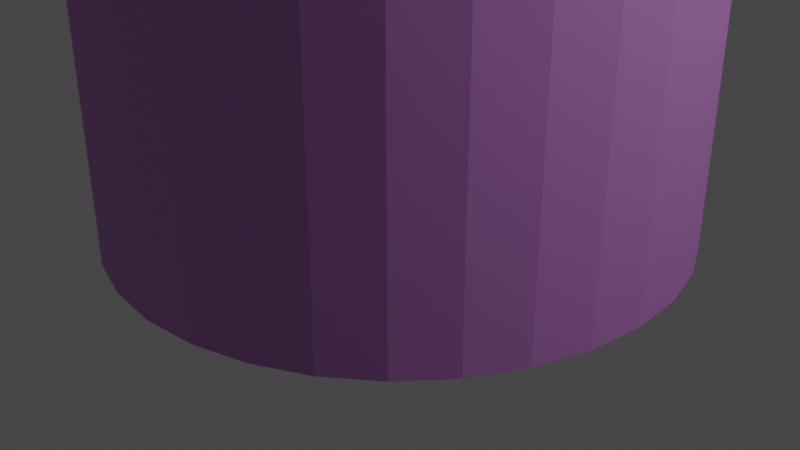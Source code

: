 # Source: holder.blend  (saved by Blender 2.93.21; exported with 4.5.12 LTS)
import bpy
from mathutils import Matrix  # noqa: F401  (used for matrix-valued properties, if any)

bpy.ops.wm.read_factory_settings(use_empty=True)
scene = bpy.context.scene
scene.name = 'Scene'

# ---- collections
col_collection = bpy.data.collections.new('Collection'); scene.collection.children.link(col_collection)

# ---- materials (node trees are filled in below, after node groups)
mat_mat = bpy.data.materials.new('mat')
mat_mat.use_transparent_shadow = False

# ---- material node trees
mat_mat.use_nodes = True; mat_mat.node_tree.nodes.clear()
_N = mat_mat.node_tree.nodes; _L = mat_mat.node_tree.links
n0 = _N.new('ShaderNodeBsdfPrincipled'); n0.name = 'Principled BSDF'; n0.location = (10, 300)
n0.distribution = 'GGX'
n0.subsurface_method = 'BURLEY'
n0.inputs[0].default_value = (0.7032, 0.2843, 0.8, 1.0)
n0.inputs[1].default_value = 0.314
n0.inputs[2].default_value = 0.7674
n0.inputs[3].default_value = 1.45
n0.inputs[27].default_value = (0.0, 0.0, 0.0, 1.0)
n0.inputs[28].default_value = 1.0
n1 = _N.new('ShaderNodeOutputMaterial'); n1.name = 'Material Output'; n1.location = (300, 300)
_L.new(n0.outputs[0], n1.inputs[0])
n1.is_active_output = True

# ---- world
world_world = bpy.data.worlds.new('World'); scene.world = world_world
world_world.use_nodes = True; world_world.node_tree.nodes.clear()
_N = world_world.node_tree.nodes; _L = world_world.node_tree.links
n0 = _N.new('ShaderNodeOutputWorld'); n0.name = 'World Output'; n0.location = (300, 300)
n1 = _N.new('ShaderNodeBackground'); n1.name = 'Background'; n1.location = (10, 300)
n1.inputs[0].default_value = (0.05088, 0.05088, 0.05088, 1.0)
_L.new(n1.outputs[0], n0.inputs[0])
n0.is_active_output = True
world_world.color = (0.05088, 0.05088, 0.05088)
world_world.use_sun_shadow = False
world_world.sun_shadow_jitter_overblur = 0.0

# ---- cameras
cam_camera = bpy.data.cameras.new('Camera')
cam_camera.clip_end = 100.0
cam_camera.ortho_scale = 7.314

# ---- lights
light_light = bpy.data.lights.new('Light', 'POINT')
light_light.transmission_factor = 0.0
light_light.energy = 1000.0
light_light.shadow_soft_size = 0.1
light_light.shadow_maximum_resolution = 0.006
light_light.use_absolute_resolution = True

# ---- meshes
me_cylinder = bpy.data.meshes.new('Cylinder')
me_cylinder.from_pydata([(0.0, 1.0, -1.0), (-2.534e-08, 0.8009, 1.0), (0.1951, 0.9808, -1.0), (0.1563, 0.7855, 1.0), (0.3827, 0.9239, -1.0), (0.3065, 0.7399, 1.0), (0.5556, 0.8315, -1.0), (0.445, 0.6659, 1.0), (0.7071, 0.7071, -1.0), (0.5663, 0.5663, 1.0), (0.8315, 0.5556, -1.0), (0.6659, 0.445, 1.0), (0.9239, 0.3827, -1.0), (0.7399, 0.3065, 1.0), (0.9808, 0.1951, -1.0), (0.7855, 0.1563, 1.0), (1.0, -4.371e-08, -1.0), (0.8009, -3.775e-08, 1.0), (0.9808, -0.1951, -1.0), (0.7855, -0.1563, 1.0), (0.9239, -0.3827, -1.0), (0.7399, -0.3065, 1.0), (0.8315, -0.5556, -1.0), (0.6659, -0.445, 1.0), (0.7071, -0.7071, -1.0), (0.5663, -0.5663, 1.0), (0.5556, -0.8315, -1.0), (0.445, -0.6659, 1.0), (0.3827, -0.9239, -1.0), (0.3065, -0.7399, 1.0), (0.1951, -0.9808, -1.0), (0.1563, -0.7855, 1.0), (-8.742e-08, -1.0, -1.0), (-7.55e-08, -0.8009, 1.0), (-0.1951, -0.9808, -1.0), (-0.1563, -0.7855, 1.0), (-0.3827, -0.9239, -1.0), (-0.3065, -0.7399, 1.0), (-0.5556, -0.8315, -1.0), (-0.445, -0.6659, 1.0), (-0.7071, -0.7071, -1.0), (-0.5663, -0.5663, 1.0), (-0.8315, -0.5556, -1.0), (-0.6659, -0.445, 1.0), (-0.9239, -0.3827, -1.0), (-0.7399, -0.3065, 1.0), (-0.9808, -0.1951, -1.0), (-0.7855, -0.1563, 1.0), (-1.0, 1.192e-08, -1.0), (-0.8009, 1.192e-08, 1.0), (-0.9808, 0.1951, -1.0), (-0.7855, 0.1563, 1.0), (-0.9239, 0.3827, -1.0), (-0.7399, 0.3065, 1.0), (-0.8315, 0.5556, -1.0), (-0.6659, 0.445, 1.0), (-0.7071, 0.7071, -1.0), (-0.5663, 0.5663, 1.0), (-0.5556, 0.8315, -1.0), (-0.445, 0.6659, 1.0), (-0.3827, 0.9239, -1.0), (-0.3065, 0.7399, 1.0), (-0.1951, 0.9808, -1.0), (-0.1563, 0.7855, 1.0), (0.1951, 0.9808, 1.0), (0.0, 1.0, 1.0), (0.3827, 0.9239, 1.0), (0.5556, 0.8315, 1.0), (0.7071, 0.7071, 1.0), (0.8315, 0.5556, 1.0), (0.9239, 0.3827, 1.0), (0.9808, 0.1951, 1.0), (1.0, -4.371e-08, 1.0), (0.9808, -0.1951, 1.0), (0.9239, -0.3827, 1.0), (0.8315, -0.5556, 1.0), (0.7071, -0.7071, 1.0), (0.5556, -0.8315, 1.0), (0.3827, -0.9239, 1.0), (0.1951, -0.9808, 1.0), (-8.742e-08, -1.0, 1.0), (-0.1951, -0.9808, 1.0), (-0.3827, -0.9239, 1.0), (-0.5556, -0.8315, 1.0), (-0.7071, -0.7071, 1.0), (-0.8315, -0.5556, 1.0), (-0.9239, -0.3827, 1.0), (-0.9808, -0.1951, 1.0), (-1.0, 1.192e-08, 1.0), (-0.9808, 0.1951, 1.0), (-0.9239, 0.3827, 1.0), (-0.8315, 0.5556, 1.0), (-0.7071, 0.7071, 1.0), (-0.5556, 0.8315, 1.0), (-0.3827, 0.9239, 1.0), (-0.1951, 0.9808, 1.0), (0.1563, 0.7855, -0.9332), (-2.555e-07, 0.8009, -0.9332), (0.3065, 0.7399, -0.9332), (0.445, 0.6659, -0.9332), (0.5663, 0.5663, -0.9332), (0.6659, 0.445, -0.9332), (0.7399, 0.3065, -0.9332), (0.7855, 0.1563, -0.9332), (0.8009, -3.775e-08, -0.9332), (0.7855, -0.1563, -0.9332), (0.7399, -0.3065, -0.9332), (0.6659, -0.445, -0.9332), (0.5663, -0.5663, -0.9332), (0.445, -0.6659, -0.9332), (0.3065, -0.7399, -0.9332), (0.1563, -0.7855, -0.9332), (-3.057e-07, -0.8009, -0.9332), (-0.1563, -0.7855, -0.9332), (-0.3065, -0.7399, -0.9332), (-0.445, -0.6659, -0.9332), (-0.5663, -0.5663, -0.9332), (-0.6659, -0.445, -0.9332), (-0.7399, -0.3065, -0.9332), (-0.7855, -0.1563, -0.9332), (-0.8009, 1.192e-08, -0.9332), (-0.7855, 0.1563, -0.9332), (-0.7399, 0.3065, -0.9332), (-0.6659, 0.445, -0.9332), (-0.5663, 0.5663, -0.9332), (-0.445, 0.6659, -0.9332), (-0.3065, 0.7399, -0.9332), (-0.1563, 0.7855, -0.9332)], [], [(0, 65, 64, 2), (2, 64, 66, 4), (4, 66, 67, 6), (6, 67, 68, 8), (8, 68, 69, 10), (10, 69, 70, 12), (12, 70, 71, 14), (14, 71, 72, 16), (16, 72, 73, 18), (18, 73, 74, 20), (20, 74, 75, 22), (22, 75, 76, 24), (24, 76, 77, 26), (26, 77, 78, 28), (28, 78, 79, 30), (30, 79, 80, 32), (32, 80, 81, 34), (34, 81, 82, 36), (36, 82, 83, 38), (38, 83, 84, 40), (40, 84, 85, 42), (42, 85, 86, 44), (44, 86, 87, 46), (46, 87, 88, 48), (48, 88, 89, 50), (50, 89, 90, 52), (52, 90, 91, 54), (54, 91, 92, 56), (56, 92, 93, 58), (58, 93, 94, 60), (27, 25, 108, 109), (60, 94, 95, 62), (62, 95, 65, 0), (0, 2, 4, 6, 8, 10, 12, 14, 16, 18, 20, 22, 24, 26, 28, 30, 32, 34, 36, 38, 40, 42, 44, 46, 48, 50, 52, 54, 56, 58, 60, 62), (1, 3, 64, 65), (3, 5, 66, 64), (5, 7, 67, 66), (7, 9, 68, 67), (9, 11, 69, 68), (11, 13, 70, 69), (13, 15, 71, 70), (15, 17, 72, 71), (17, 19, 73, 72), (19, 21, 74, 73), (21, 23, 75, 74), (23, 25, 76, 75), (25, 27, 77, 76), (27, 29, 78, 77), (29, 31, 79, 78), (31, 33, 80, 79), (33, 35, 81, 80), (35, 37, 82, 81), (37, 39, 83, 82), (39, 41, 84, 83), (41, 43, 85, 84), (43, 45, 86, 85), (45, 47, 87, 86), (47, 49, 88, 87), (49, 51, 89, 88), (51, 53, 90, 89), (53, 55, 91, 90), (55, 57, 92, 91), (57, 59, 93, 92), (59, 61, 94, 93), (61, 63, 95, 94), (63, 1, 65, 95), (96, 97, 127, 126, 125, 124, 123, 122, 121, 120, 119, 118, 117, 116, 115, 114, 113, 112, 111, 110, 109, 108, 107, 106, 105, 104, 103, 102, 101, 100, 99, 98), (55, 53, 122, 123), (29, 27, 109, 110), (3, 1, 97, 96), (57, 55, 123, 124), (31, 29, 110, 111), (5, 3, 96, 98), (59, 57, 124, 125), (33, 31, 111, 112), (7, 5, 98, 99), (61, 59, 125, 126), (35, 33, 112, 113), (9, 7, 99, 100), (63, 61, 126, 127), (37, 35, 113, 114), (11, 9, 100, 101), (1, 63, 127, 97), (39, 37, 114, 115), (13, 11, 101, 102), (41, 39, 115, 116), (15, 13, 102, 103), (43, 41, 116, 117), (17, 15, 103, 104), (45, 43, 117, 118), (19, 17, 104, 105), (47, 45, 118, 119), (21, 19, 105, 106), (49, 47, 119, 120), (23, 21, 106, 107), (51, 49, 120, 121), (25, 23, 107, 108), (53, 51, 121, 122)])
_uv = me_cylinder.uv_layers.new(name='UVMap')
_uv.uv.foreach_set('vector', [1.0, 0.5, 1.0, 1.0, 0.9688, 1.0, 0.9688, 0.5, 0.9688, 0.5, 0.9688, 1.0, 0.9375, 1.0, 0.9375, 0.5, 0.9375, 0.5, 0.9375, 1.0, 0.9062, 1.0, 0.9062, 0.5, 0.9062, 0.5, 0.9062, 1.0, 0.875, 1.0, 0.875, 0.5, 0.875, 0.5, 0.875, 1.0, 0.8438, 1.0, 0.8438, 0.5, 0.8438, 0.5, 0.8438, 1.0, 0.8125, 1.0, 0.8125, 0.5, 0.8125, 0.5, 0.8125, 1.0, 0.7812, 1.0, 0.7812, 0.5, 0.7812, 0.5, 0.7812, 1.0, 0.75, 1.0, 0.75, 0.5, 0.75, 0.5, 0.75, 1.0, 0.7188, 1.0, 0.7188, 0.5, 0.7188, 0.5, 0.7188, 1.0, 0.6875, 1.0, 0.6875, 0.5, 0.6875, 0.5, 0.6875, 1.0, 0.6562, 1.0, 0.6562, 0.5, 0.6562, 0.5, 0.6562, 1.0, 0.625, 1.0, 0.625, 0.5, 0.625, 0.5, 0.625, 1.0, 0.5938, 1.0, 0.5938, 0.5, 0.5938, 0.5, 0.5938, 1.0, 0.5625, 1.0, 0.5625, 0.5, 0.5625, 0.5, 0.5625, 1.0, 0.5312, 1.0, 0.5312, 0.5, 0.5312, 0.5, 0.5312, 1.0, 0.5, 1.0, 0.5, 0.5, 0.5, 0.5, 0.5, 1.0, 0.4688, 1.0, 0.4688, 0.5, 0.4688, 0.5, 0.4688, 1.0, 0.4375, 1.0, 0.4375, 0.5, 0.4375, 0.5, 0.4375, 1.0, 0.4062, 1.0, 0.4062, 0.5, 0.4062, 0.5, 0.4062, 1.0, 0.375, 1.0, 0.375, 0.5, 0.375, 0.5, 0.375, 1.0, 0.3438, 1.0, 0.3438, 0.5, 0.3438, 0.5, 0.3438, 1.0, 0.3125, 1.0, 0.3125, 0.5, 0.3125, 0.5, 0.3125, 1.0, 0.2812, 1.0, 0.2812, 0.5, 0.2812, 0.5, 0.2812, 1.0, 0.25, 1.0, 0.25, 0.5, 0.25, 0.5, 0.25, 1.0, 0.2188, 1.0, 0.2188, 0.5, 0.2188, 0.5, 0.2188, 1.0, 0.1875, 1.0, 0.1875, 0.5, 0.1875, 0.5, 0.1875, 1.0, 0.1562, 1.0, 0.1562, 0.5, 0.1562, 0.5, 0.1562, 1.0, 0.125, 1.0, 0.125, 0.5, 0.125, 0.5, 0.125, 1.0, 0.09375, 1.0, 0.09375, 0.5, 0.09375, 0.5, 0.09375, 1.0, 0.0625, 1.0, 0.0625, 0.5, 0.3568, 0.09018, 0.3859, 0.1141, 0.3859, 0.1141, 0.3568, 0.09018, 0.0625, 0.5, 0.0625, 1.0, 0.03125, 1.0, 0.03125, 0.5, 0.03125, 0.5, 0.03125, 1.0, 0.0, 1.0, 0.0, 0.5, 0.75, 0.49, 0.7968, 0.4854, 0.8418, 0.4717, 0.8833, 0.4496, 0.9197, 0.4197, 0.9496, 0.3833, 0.9717, 0.3418, 0.9854, 0.2968, 0.99, 0.25, 0.9854, 0.2032, 0.9717, 0.1582, 0.9496, 0.1167, 0.9197, 0.08029, 0.8833, 0.05045, 0.8418, 0.02827, 0.7968, 0.01461, 0.75, 0.01, 0.7032, 0.01461, 0.6582, 0.02827, 0.6167, 0.05045, 0.5803, 0.08029, 0.5504, 0.1167, 0.5283, 0.1582, 0.5146, 0.2032, 0.51, 0.25, 0.5146, 0.2968, 0.5283, 0.3418, 0.5504, 0.3833, 0.5803, 0.4197, 0.6167, 0.4496, 0.6582, 0.4717, 0.7032, 0.4854, 0.25, 0.4422, 0.2875, 0.4385, 0.2968, 0.4854, 0.25, 0.49, 0.2875, 0.4385, 0.3236, 0.4276, 0.3418, 0.4717, 0.2968, 0.4854, 0.3236, 0.4276, 0.3568, 0.4098, 0.3833, 0.4496, 0.3418, 0.4717, 0.3568, 0.4098, 0.3859, 0.3859, 0.4197, 0.4197, 0.3833, 0.4496, 0.3859, 0.3859, 0.4098, 0.3568, 0.4496, 0.3833, 0.4197, 0.4197, 0.4098, 0.3568, 0.4276, 0.3236, 0.4717, 0.3418, 0.4496, 0.3833, 0.4276, 0.3236, 0.4385, 0.2875, 0.4854, 0.2968, 0.4717, 0.3418, 0.4385, 0.2875, 0.4422, 0.25, 0.49, 0.25, 0.4854, 0.2968, 0.4422, 0.25, 0.4385, 0.2125, 0.4854, 0.2032, 0.49, 0.25, 0.4385, 0.2125, 0.4276, 0.1764, 0.4717, 0.1582, 0.4854, 0.2032, 0.4276, 0.1764, 0.4098, 0.1432, 0.4496, 0.1167, 0.4717, 0.1582, 0.4098, 0.1432, 0.3859, 0.1141, 0.4197, 0.08029, 0.4496, 0.1167, 0.3859, 0.1141, 0.3568, 0.09018, 0.3833, 0.05045, 0.4197, 0.08029, 0.3568, 0.09018, 0.3236, 0.07241, 0.3418, 0.02827, 0.3833, 0.05045, 0.3236, 0.07241, 0.2875, 0.06147, 0.2968, 0.01461, 0.3418, 0.02827, 0.2875, 0.06147, 0.25, 0.05778, 0.25, 0.01, 0.2968, 0.01461, 0.25, 0.05778, 0.2125, 0.06147, 0.2032, 0.01461, 0.25, 0.01, 0.2125, 0.06147, 0.1764, 0.07241, 0.1582, 0.02827, 0.2032, 0.01461, 0.1764, 0.07241, 0.1432, 0.09018, 0.1167, 0.05045, 0.1582, 0.02827, 0.1432, 0.09018, 0.1141, 0.1141, 0.08029, 0.08029, 0.1167, 0.05045, 0.1141, 0.1141, 0.09018, 0.1432, 0.05045, 0.1167, 0.08029, 0.08029, 0.09018, 0.1432, 0.07241, 0.1764, 0.02827, 0.1582, 0.05045, 0.1167, 0.07241, 0.1764, 0.06147, 0.2125, 0.01461, 0.2032, 0.02827, 0.1582, 0.06147, 0.2125, 0.05778, 0.25, 0.01, 0.25, 0.01461, 0.2032, 0.05778, 0.25, 0.06147, 0.2875, 0.01461, 0.2968, 0.01, 0.25, 0.06147, 0.2875, 0.07241, 0.3236, 0.02827, 0.3418, 0.01461, 0.2968, 0.07241, 0.3236, 0.09018, 0.3568, 0.05045, 0.3833, 0.02827, 0.3418, 0.09018, 0.3568, 0.1141, 0.3859, 0.08029, 0.4197, 0.05045, 0.3833, 0.1141, 0.3859, 0.1432, 0.4098, 0.1167, 0.4496, 0.08029, 0.4197, 0.1432, 0.4098, 0.1764, 0.4276, 0.1582, 0.4717, 0.1167, 0.4496, 0.1764, 0.4276, 0.2125, 0.4385, 0.2032, 0.4854, 0.1582, 0.4717, 0.2125, 0.4385, 0.25, 0.4422, 0.25, 0.49, 0.2032, 0.4854, 0.2875, 0.4385, 0.25, 0.4422, 0.2125, 0.4385, 0.1764, 0.4276, 0.1432, 0.4098, 0.1141, 0.3859, 0.09018, 0.3568, 0.07241, 0.3236, 0.06147, 0.2875, 0.05778, 0.25, 0.06147, 0.2125, 0.07241, 0.1764, 0.09018, 0.1432, 0.1141, 0.1141, 0.1432, 0.09018, 0.1764, 0.07241, 0.2125, 0.06147, 0.25, 0.05778, 0.2875, 0.06147, 0.3236, 0.07241, 0.3568, 0.09018, 0.3859, 0.1141, 0.4098, 0.1432, 0.4276, 0.1764, 0.4385, 0.2125, 0.4422, 0.25, 0.4385, 0.2875, 0.4276, 0.3236, 0.4098, 0.3568, 0.3859, 0.3859, 0.3568, 0.4098, 0.3236, 0.4276, 0.09018, 0.3568, 0.07241, 0.3236, 0.07241, 0.3236, 0.09018, 0.3568, 0.3236, 0.07241, 0.3568, 0.09018, 0.3568, 0.09018, 0.3236, 0.07241, 0.2875, 0.4385, 0.25, 0.4422, 0.25, 0.4422, 0.2875, 0.4385, 0.1141, 0.3859, 0.09018, 0.3568, 0.09018, 0.3568, 0.1141, 0.3859, 0.2875, 0.06147, 0.3236, 0.07241, 0.3236, 0.07241, 0.2875, 0.06147, 0.3236, 0.4276, 0.2875, 0.4385, 0.2875, 0.4385, 0.3236, 0.4276, 0.1432, 0.4098, 0.1141, 0.3859, 0.1141, 0.3859, 0.1432, 0.4098, 0.25, 0.05778, 0.2875, 0.06147, 0.2875, 0.06147, 0.25, 0.05778, 0.3568, 0.4098, 0.3236, 0.4276, 0.3236, 0.4276, 0.3568, 0.4098, 0.1764, 0.4276, 0.1432, 0.4098, 0.1432, 0.4098, 0.1764, 0.4276, 0.2125, 0.06147, 0.25, 0.05778, 0.25, 0.05778, 0.2125, 0.06147, 0.3859, 0.3859, 0.3568, 0.4098, 0.3568, 0.4098, 0.3859, 0.3859, 0.2125, 0.4385, 0.1764, 0.4276, 0.1764, 0.4276, 0.2125, 0.4385, 0.1764, 0.07241, 0.2125, 0.06147, 0.2125, 0.06147, 0.1764, 0.07241, 0.4098, 0.3568, 0.3859, 0.3859, 0.3859, 0.3859, 0.4098, 0.3568, 0.25, 0.4422, 0.2125, 0.4385, 0.2125, 0.4385, 0.25, 0.4422, 0.1432, 0.09018, 0.1764, 0.07241, 0.1764, 0.07241, 0.1432, 0.09018, 0.4276, 0.3236, 0.4098, 0.3568, 0.4098, 0.3568, 0.4276, 0.3236, 0.1141, 0.1141, 0.1432, 0.09018, 0.1432, 0.09018, 0.1141, 0.1141, 0.4385, 0.2875, 0.4276, 0.3236, 0.4276, 0.3236, 0.4385, 0.2875, 0.09018, 0.1432, 0.1141, 0.1141, 0.1141, 0.1141, 0.09018, 0.1432, 0.4422, 0.25, 0.4385, 0.2875, 0.4385, 0.2875, 0.4422, 0.25, 0.07241, 0.1764, 0.09018, 0.1432, 0.09018, 0.1432, 0.07241, 0.1764, 0.4385, 0.2125, 0.4422, 0.25, 0.4422, 0.25, 0.4385, 0.2125, 0.06147, 0.2125, 0.07241, 0.1764, 0.07241, 0.1764, 0.06147, 0.2125, 0.4276, 0.1764, 0.4385, 0.2125, 0.4385, 0.2125, 0.4276, 0.1764, 0.05778, 0.25, 0.06147, 0.2125, 0.06147, 0.2125, 0.05778, 0.25, 0.4098, 0.1432, 0.4276, 0.1764, 0.4276, 0.1764, 0.4098, 0.1432, 0.06147, 0.2875, 0.05778, 0.25, 0.05778, 0.25, 0.06147, 0.2875, 0.3859, 0.1141, 0.4098, 0.1432, 0.4098, 0.1432, 0.3859, 0.1141, 0.07241, 0.3236, 0.06147, 0.2875, 0.06147, 0.2875, 0.07241, 0.3236])
me_cylinder.materials.append(mat_mat)
me_cylinder.use_remesh_fix_poles = True
me_cylinder.use_remesh_preserve_attributes = False
me_cylinder.update()

# ---- objects
ob_light = bpy.data.objects.new('Light', light_light)
ob_camera = bpy.data.objects.new('Camera', cam_camera)
ob_cylinder = bpy.data.objects.new('Cylinder', me_cylinder)

# ---- transforms, parenting, visibility, modifiers, constraints
ob_light.location = (8.904, 2.557, 7.712)
ob_light.rotation_euler = (0.6503, 0.05522, 1.866)
ob_light.lock_rotations_4d = False
ob_light.empty_display_type = 'ARROWS'
ob_light.color = (0.0, 0.0, 0.0, 0.0)
ob_light.lineart.crease_threshold = 0.0
ob_camera.location = (7.359, -6.926, 4.958)
ob_camera.rotation_euler = (1.109, 0.0, 0.8149)
ob_camera.lock_rotations_4d = False
ob_camera.empty_display_type = 'ARROWS'
ob_camera.color = (0.0, 0.0, 0.0, 0.0)
ob_camera.display_type = 'WIRE'
ob_camera.lineart.crease_threshold = 0.0
ob_cylinder.location = (0.0, 0.0, 2.984)
ob_cylinder.scale = (2.946, 2.946, 2.946)

# ---- collection membership
col_collection.objects.link(ob_light)
col_collection.objects.link(ob_camera)
col_collection.objects.link(ob_cylinder)

# ---- scene / render settings (as saved in the file)
scene.camera = ob_camera
scene.frame_start = 1; scene.frame_end = 250; scene.frame_set(1)
scene.render.engine = 'BLENDER_EEVEE_NEXT'
scene.cycles.use_denoising = False
scene.cycles.samples = 128
scene.cycles.sampling_pattern = 'TABULATED_SOBOL'
scene.cycles.use_adaptive_sampling = False
scene.cycles.use_light_tree = False
scene.view_settings.view_transform = 'Filmic'
bpy.context.view_layer.update()
